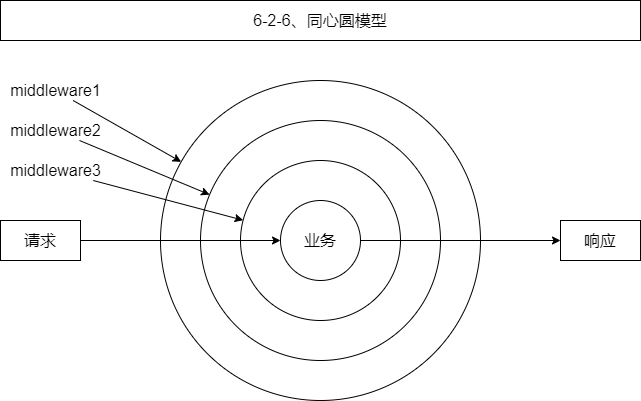

The diagram above was exported from draw.io. Its source (the exported page's mxGraphModel, read from the mxfile embedded in the PNG):
<mxGraphModel dx="1280" dy="992" grid="1" gridSize="10" guides="0" tooltips="1" connect="1" arrows="0" fold="1" page="1" pageScale="1" pageWidth="827" pageHeight="1169" math="0" shadow="0">
  <root>
    <mxCell id="0" />
    <mxCell id="1" parent="0" />
    <mxCell id="2" value="" style="ellipse;whiteSpace=wrap;html=1;aspect=fixed;fillColor=none;fontSize=16;" vertex="1" parent="1">
      <mxGeometry x="1720" y="3520" width="160" height="160" as="geometry" />
    </mxCell>
    <mxCell id="3" value="" style="endArrow=classic;html=1;rounded=0;fontSize=16;fontColor=default;strokeColor=default;" edge="1" source="7" target="10" parent="1">
      <mxGeometry width="50" height="50" relative="1" as="geometry">
        <mxPoint x="1800" y="3280" as="sourcePoint" />
        <mxPoint x="1620" y="3620" as="targetPoint" />
      </mxGeometry>
    </mxCell>
    <mxCell id="4" value="" style="ellipse;whiteSpace=wrap;html=1;aspect=fixed;fillColor=none;fontSize=16;" vertex="1" parent="1">
      <mxGeometry x="1680" y="3480" width="240" height="240" as="geometry" />
    </mxCell>
    <mxCell id="5" value="" style="ellipse;whiteSpace=wrap;html=1;aspect=fixed;fillColor=none;fontSize=16;" vertex="1" parent="1">
      <mxGeometry x="1640" y="3440" width="320" height="320" as="geometry" />
    </mxCell>
    <mxCell id="6" value="6-2-6、同心圆模型" style="rounded=0;whiteSpace=wrap;html=1;fontSize=16;fontColor=default;strokeColor=default;fillColor=none;" vertex="1" parent="1">
      <mxGeometry x="1480" y="3360" width="640" height="40" as="geometry" />
    </mxCell>
    <mxCell id="7" value="请求" style="rounded=0;whiteSpace=wrap;html=1;fontSize=16;fontColor=default;strokeColor=default;fillColor=none;" vertex="1" parent="1">
      <mxGeometry x="1480" y="3580" width="80" height="40" as="geometry" />
    </mxCell>
    <mxCell id="8" value="响应" style="rounded=0;whiteSpace=wrap;html=1;fontSize=16;fontColor=default;strokeColor=default;fillColor=none;" vertex="1" parent="1">
      <mxGeometry x="2040" y="3580" width="80" height="40" as="geometry" />
    </mxCell>
    <mxCell id="9" value="" style="endArrow=classic;html=1;rounded=0;fontSize=16;fontColor=default;strokeColor=default;" edge="1" source="11" target="5" parent="1">
      <mxGeometry width="50" height="50" relative="1" as="geometry">
        <mxPoint x="1570" y="3250" as="sourcePoint" />
        <mxPoint x="2110" y="3304" as="targetPoint" />
      </mxGeometry>
    </mxCell>
    <mxCell id="10" value="&lt;span style=&quot;font-size: 16px&quot;&gt;业务&lt;/span&gt;" style="ellipse;whiteSpace=wrap;html=1;aspect=fixed;fillColor=none;fontSize=16;" vertex="1" parent="1">
      <mxGeometry x="1760" y="3560" width="80" height="80" as="geometry" />
    </mxCell>
    <mxCell id="11" value="&lt;span style=&quot;font-size: 16px&quot;&gt;middleware1&lt;/span&gt;" style="text;html=1;align=center;verticalAlign=middle;resizable=0;points=[];autosize=1;strokeColor=none;fillColor=none;fontSize=16;" vertex="1" parent="1">
      <mxGeometry x="1480" y="3440" width="110" height="20" as="geometry" />
    </mxCell>
    <mxCell id="12" value="&lt;span style=&quot;font-size: 16px&quot;&gt;middleware2&lt;/span&gt;" style="text;html=1;align=center;verticalAlign=middle;resizable=0;points=[];autosize=1;strokeColor=none;fillColor=none;fontSize=16;" vertex="1" parent="1">
      <mxGeometry x="1480" y="3480" width="110" height="20" as="geometry" />
    </mxCell>
    <mxCell id="13" value="&lt;span style=&quot;font-size: 16px&quot;&gt;middleware3&lt;/span&gt;" style="text;html=1;align=center;verticalAlign=middle;resizable=0;points=[];autosize=1;strokeColor=none;fillColor=none;fontSize=16;" vertex="1" parent="1">
      <mxGeometry x="1480" y="3520" width="110" height="20" as="geometry" />
    </mxCell>
    <mxCell id="14" value="" style="endArrow=classic;html=1;rounded=0;fontSize=16;fontColor=default;strokeColor=default;" edge="1" source="12" target="4" parent="1">
      <mxGeometry width="50" height="50" relative="1" as="geometry">
        <mxPoint x="2048" y="3470" as="sourcePoint" />
        <mxPoint x="2040" y="3580" as="targetPoint" />
      </mxGeometry>
    </mxCell>
    <mxCell id="15" value="" style="endArrow=classic;html=1;rounded=0;fontSize=16;fontColor=default;strokeColor=default;" edge="1" source="13" target="2" parent="1">
      <mxGeometry width="50" height="50" relative="1" as="geometry">
        <mxPoint x="2041.8181818181815" y="3510" as="sourcePoint" />
        <mxPoint x="1920.185345544553" y="3562.4690666278393" as="targetPoint" />
      </mxGeometry>
    </mxCell>
    <mxCell id="16" value="" style="endArrow=classic;html=1;rounded=0;fontSize=16;fontColor=default;strokeColor=default;" edge="1" source="10" target="8" parent="1">
      <mxGeometry width="50" height="50" relative="1" as="geometry">
        <mxPoint x="1900" y="3604.292857142857" as="sourcePoint" />
        <mxPoint x="2100.101652006771" y="3589.999881999516" as="targetPoint" />
      </mxGeometry>
    </mxCell>
  </root>
</mxGraphModel>